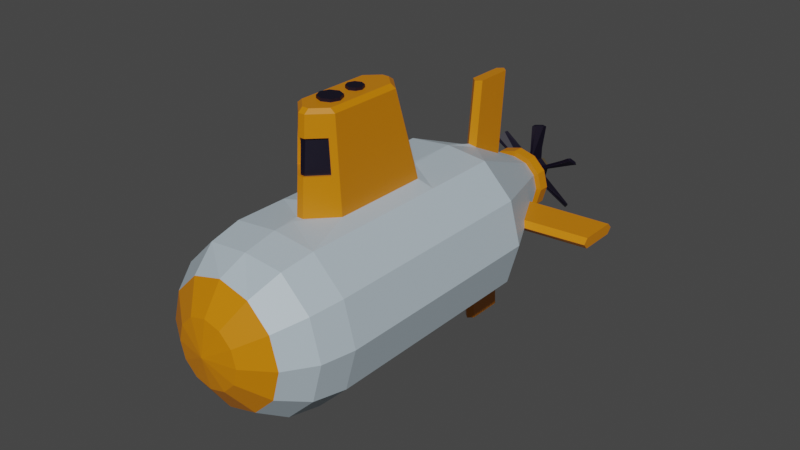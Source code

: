 # Source: submarine.blend  (saved by Blender 3.6.13; exported with 4.5.12 LTS)
import bpy
from mathutils import Matrix  # noqa: F401  (used for matrix-valued properties, if any)

bpy.ops.wm.read_factory_settings(use_empty=True)
scene = bpy.context.scene
scene.name = 'Scene'

# ---- collections
col_collection = bpy.data.collections.new('Collection'); scene.collection.children.link(col_collection)

# ---- materials (node trees are filled in below, after node groups)
mat_hulldetail = bpy.data.materials.new('hulldetail')
mat_hulldetail.alpha_threshold = 0.0
mat_hulldetail.use_transparent_shadow = False
mat_hulldetail.line_color = (0.0, 0.0, 0.0, 1.0)
mat_hullcolour = bpy.data.materials.new('hullcolour')
mat_hullcolour.use_transparent_shadow = False
mat_prop = bpy.data.materials.new('prop')
mat_prop.use_transparent_shadow = False
mat_propshaft = bpy.data.materials.new('propshaft')
mat_propshaft.use_transparent_shadow = False

# ---- material node trees
mat_hulldetail.use_nodes = True; mat_hulldetail.node_tree.nodes.clear()
_N = mat_hulldetail.node_tree.nodes; _L = mat_hulldetail.node_tree.links
n0 = _N.new('ShaderNodeOutputMaterial'); n0.name = 'Material Output'; n0.location = (300, 300)
n1 = _N.new('ShaderNodeBsdfPrincipled'); n1.name = 'Principled BSDF'; n1.location = (10, 300)
n1.distribution = 'GGX'
n1.subsurface_method = 'BURLEY'
n1.inputs[0].default_value = (0.6383, 0.2029, 0.0, 1.0)
n1.inputs[2].default_value = 0.4
n1.inputs[3].default_value = 1.45
n1.inputs[27].default_value = (0.0, 0.0, 0.0, 1.0)
n1.inputs[28].default_value = 1.0
_L.new(n1.outputs[0], n0.inputs[0])
n0.is_active_output = True
mat_hullcolour.use_nodes = True; mat_hullcolour.node_tree.nodes.clear()
_N = mat_hullcolour.node_tree.nodes; _L = mat_hullcolour.node_tree.links
n0 = _N.new('ShaderNodeBsdfPrincipled'); n0.name = 'Principled BSDF'; n0.location = (10, 300)
n0.distribution = 'GGX'
n0.subsurface_method = 'BURLEY'
n0.inputs[0].default_value = (0.45, 0.5397, 0.6, 1.0)
n0.inputs[3].default_value = 1.45
n0.inputs[27].default_value = (0.0, 0.0, 0.0, 1.0)
n0.inputs[28].default_value = 1.0
n1 = _N.new('ShaderNodeOutputMaterial'); n1.name = 'Material Output'; n1.location = (300, 300)
_L.new(n0.outputs[0], n1.inputs[0])
n1.is_active_output = True
mat_prop.use_nodes = True; mat_prop.node_tree.nodes.clear()
_N = mat_prop.node_tree.nodes; _L = mat_prop.node_tree.links
n0 = _N.new('ShaderNodeBsdfPrincipled'); n0.name = 'Principled BSDF'; n0.location = (10, 300)
n0.distribution = 'GGX'
n0.subsurface_method = 'BURLEY'
n0.inputs[0].default_value = (0.003237, 0.001447, 0.01109, 1.0)
n0.inputs[3].default_value = 1.45
n0.inputs[27].default_value = (0.0, 0.0, 0.0, 1.0)
n0.inputs[28].default_value = 1.0
n1 = _N.new('ShaderNodeOutputMaterial'); n1.name = 'Material Output'; n1.location = (300, 300)
_L.new(n0.outputs[0], n1.inputs[0])
n1.is_active_output = True
mat_propshaft.use_nodes = True; mat_propshaft.node_tree.nodes.clear()
_N = mat_propshaft.node_tree.nodes; _L = mat_propshaft.node_tree.links
n0 = _N.new('ShaderNodeBsdfPrincipled'); n0.name = 'Principled BSDF'; n0.location = (10, 300)
n0.distribution = 'GGX'
n0.subsurface_method = 'BURLEY'
n0.inputs[0].default_value = (0.1107, 0.08193, 0.03996, 1.0)
n0.inputs[3].default_value = 1.45
n0.inputs[27].default_value = (0.0, 0.0, 0.0, 1.0)
n0.inputs[28].default_value = 1.0
n1 = _N.new('ShaderNodeOutputMaterial'); n1.name = 'Material Output'; n1.location = (300, 300)
_L.new(n0.outputs[0], n1.inputs[0])
n1.is_active_output = True

# ---- world
world_world = bpy.data.worlds.new('World'); scene.world = world_world
world_world.use_nodes = True; world_world.node_tree.nodes.clear()
_N = world_world.node_tree.nodes; _L = world_world.node_tree.links
n0 = _N.new('ShaderNodeOutputWorld'); n0.name = 'World Output'; n0.location = (300, 300)
n1 = _N.new('ShaderNodeBackground'); n1.name = 'Background'; n1.location = (10, 300)
n1.inputs[0].default_value = (0.05088, 0.05088, 0.05088, 1.0)
_L.new(n1.outputs[0], n0.inputs[0])
n0.is_active_output = True
world_world.color = (0.05088, 0.05088, 0.05088)
world_world.use_sun_shadow = False
world_world.sun_shadow_jitter_overblur = 0.0

# ---- meshes
me_hull = bpy.data.meshes.new('hull')
me_hull.from_pydata([(0.0, 8.742e-08, 3.5), (0.0, 3.063, 0.1123), (0.0, 0.574, 3.386), (0.0, 1.061, 3.061), (0.0, 1.264, 2.574), (0.103, 3.063, 0.155), (0.287, 0.4971, 3.386), (0.5303, 0.9186, 3.061), (0.1456, 3.063, 0.2579), (0.6929, 1.2, 2.574), (0.75, 1.299, 2.0), (0.103, 3.063, 0.3609), (0.4971, 0.287, 3.386), (0.9186, 0.5303, 3.061), (-1.273e-08, 3.063, 0.4036), (1.2, 0.6929, 2.574), (1.299, 0.75, 2.0), (-0.103, 3.063, 0.3609), (0.574, 2.966e-07, 3.386), (1.061, 2.966e-07, 3.061), (-0.1456, 3.063, 0.2579), (1.386, 3.562e-07, 2.574), (0.4971, -0.287, 3.386), (-0.103, 3.063, 0.155), (0.9186, -0.5303, 3.061), (1.2, -0.6929, 2.574), (0.0, 3.063, 0.5867), (1.299, -0.75, 2.0), (0.287, -0.4971, 3.386), (0.1414, 3.063, 0.6453), (0.5303, -0.9186, 3.061), (0.6929, -1.2, 2.574), (0.2, 3.063, 0.7867), (0.75, -1.299, 2.0), (0.1414, 3.063, 0.9281), (-2.384e-08, -0.574, 3.386), (5.962e-09, -1.061, 3.061), (-1.748e-08, 3.063, 0.9867), (6.557e-08, -1.386, 2.574), (-5.364e-08, -1.5, 2.0), (-0.287, -0.4971, 3.386), (-0.1414, 3.063, 0.9281), (-0.5303, -0.9186, 3.061), (-0.6929, -1.2, 2.574), (-0.2, 3.063, 0.7867), (-0.75, -1.299, 2.0), (-0.1414, 3.063, 0.6453), (-0.4971, -0.287, 3.386), (-0.9186, -0.5303, 3.061), (-1.2, -0.6929, 2.574), (-1.299, -0.75, 2.0), (-0.574, 3.711e-07, 3.386), (-1.061, 3.562e-07, 3.061), (-1.386, 2.966e-07, 2.574), (-0.4971, 0.287, 3.386), (-0.9186, 0.5303, 3.061), (-1.2, 0.6929, 2.574), (-1.299, 0.75, 2.0), (-0.287, 0.4971, 3.386), (-0.5303, 0.9186, 3.061), (-0.6929, 1.2, 2.574), (-0.75, 1.299, 2.0), (0.0, 1.378, -2.0), (0.0, 1.378, 2.0), (0.75, 1.299, -2.0), (1.299, 0.75, -2.0), (1.5, -1.093e-07, 2.0), (-0.25, -0.433, -4.2), (-0.433, -0.25, -4.2), (-1.299, -0.75, -2.0), (-0.5, 1.39e-08, -4.2), (-1.5, -6.537e-07, -2.0), (-1.5, -7.411e-07, 2.0), (-1.299, 0.75, -2.0), (-0.433, 0.25, -4.2), (-0.75, 1.299, -2.0), (-0.25, 0.433, -4.2), (0.0, -1.5, -2.0), (0.0, -0.5, -4.0), (0.75, -1.299, -2.0), (0.25, -0.433, -4.0), (1.299, -0.75, -2.0), (0.5227, -0.3018, -4.0), (1.5, 2.186e-08, -2.0), (0.6035, -1.919e-07, -4.0), (1.706e-07, 0.5, -4.2), (0.433, 0.25, -4.0), (0.25, 0.433, -4.2), (0.25, 0.433, -4.0), (0.433, 0.25, -4.2), (7.55e-08, 0.5, -4.0), (0.5, -1.967e-07, -4.2), (-0.25, 0.433, -4.0), (0.433, -0.25, -4.2), (-0.433, 0.25, -4.0), (9.515e-08, -0.5, -4.2), (-0.5, 1.39e-08, -4.0), (0.25, -0.433, -4.2), (-0.433, -0.25, -4.0), (-0.75, -1.299, -2.0), (-0.25, -0.433, -4.0), (0.3018, -0.5227, -4.0), (-1.278e-08, -0.6035, -4.0), (0.433, -0.25, -4.0), (0.5, -1.967e-07, -4.0), (0.5227, 0.3018, -4.0), (0.3018, 0.5227, -4.0), (8.237e-08, -0.6035, -4.2), (-0.3018, -0.5227, -4.2), (-0.5227, -0.3018, -4.2), (8.827e-08, 0.6035, -4.0), (-0.6035, 6.501e-08, -4.2), (-0.5227, 0.3018, -4.2), (-0.3018, 0.5227, -4.0), (-0.3018, 0.5227, -4.2), (1.834e-07, 0.6035, -4.2), (-0.5227, 0.3018, -4.0), (0.3018, 0.5227, -4.2), (0.5227, 0.3018, -4.2), (-0.6035, 6.501e-08, -4.0), (0.6035, -1.919e-07, -4.2), (0.5227, -0.3018, -4.2), (-0.5227, -0.3018, -4.0), (0.3018, -0.5227, -4.2), (-0.3018, -0.5227, -4.0), (0.4167, -0.7217, -3.333), (0.5833, -1.01, -2.667), (0.7217, -0.4167, -3.333), (1.01, -0.5833, -2.667), (-0.4167, -0.7217, -3.333), (-0.5833, -1.01, -2.667), (0.7217, 0.4167, -3.333), (1.01, 0.5833, -2.667), (0.4167, 0.7217, -3.333), (0.5833, 1.01, -2.667), (-0.4167, 0.7217, -3.333), (-0.5833, 1.01, -2.667), (-0.7217, 0.4167, -3.333), (-1.01, 0.5833, -2.667), (-0.7217, -0.4167, -3.333), (-1.01, -0.5833, -2.667), (-0.09625, -1.141, -2.667), (0.09625, -1.141, -2.667), (0.0, -1.211, -2.578), (0.09625, -0.8075, -3.333), (-0.09625, -0.8075, -3.333), (0.0, -0.7891, -3.422), (0.8075, 0.09625, -3.333), (0.8075, -0.09625, -3.333), (0.7891, -1.335e-07, -3.422), (1.141, -0.09625, -2.667), (1.141, 0.09625, -2.667), (1.211, -4.132e-08, -2.578), (-0.09625, 0.8075, -3.333), (0.09625, 0.8075, -3.333), (5.367e-08, 0.7891, -3.422), (0.09625, 1.141, -2.667), (-0.09625, 1.141, -2.667), (2.182e-08, 1.211, -2.578), (-0.8075, -0.09625, -3.333), (-0.8075, 0.09625, -3.333), (-0.7891, -1.791e-07, -3.422), (-1.141, 0.09625, -2.667), (-1.141, -0.09625, -2.667), (-1.211, -4.607e-07, -2.578), (-1.486e-07, -2.307, -2.694), (-0.09625, -2.307, -2.782), (0.09625, -2.307, -2.782), (-1.486e-07, -2.307, -3.537), (0.09625, -2.307, -3.449), (-0.09625, -2.307, -3.449), (2.307, -2.825e-07, -3.537), (2.307, 0.09625, -3.449), (2.307, -0.09625, -3.449), (2.307, -1.903e-07, -2.694), (2.307, -0.09625, -2.782), (2.307, 0.09625, -2.782), (2.398e-07, 2.306, -3.537), (-0.09625, 2.306, -3.449), (0.09625, 2.306, -3.449), (2.08e-07, 2.306, -2.694), (0.09625, 2.306, -2.782), (-0.09625, 2.306, -2.782), (-2.307, -7.601e-07, -3.537), (-2.307, -0.09625, -3.449), (-2.307, 0.09625, -3.449), (-2.307, -1.042e-06, -2.694), (-2.307, 0.09625, -2.782), (-2.307, -0.09625, -2.782), (-1.5, -7.21e-07, 1.082), (-1.5, -7.091e-07, -0.6463), (0.75, 1.299, 1.082), (0.75, 1.299, -0.6463), (1.299, 0.75, 1.082), (1.299, 0.75, -0.6463), (1.5, -7.918e-08, 1.082), (1.5, -5.274e-08, -0.6463), (1.299, -0.75, 1.082), (1.299, -0.75, -0.6463), (0.75, -1.299, 1.082), (0.75, -1.299, -0.6463), (-4.133e-08, -1.5, 1.082), (-2.345e-08, -1.5, -0.6463), (-0.75, -1.299, 1.082), (-0.75, -1.299, -0.6463), (-1.299, -0.75, 1.082), (-1.299, -0.75, -0.6463), (-1.299, 0.75, 1.082), (-1.299, 0.75, -0.6463), (-0.75, 1.299, 1.082), (-0.75, 1.299, -0.6463), (-0.4539, 1.378, -0.6463), (0.4539, 1.378, -0.6463), (0.3047, 2.019, 1.13), (-0.3047, 2.019, 1.13), (-0.362, 2.946, -0.2303), (-0.2773, 3.013, -0.2128), (0.2773, 3.013, -0.2128), (0.362, 2.946, -0.2303), (0.2715, 2.589, 1.128), (0.2773, 3.013, 1.076), (-0.2773, 3.013, 1.076), (-0.2715, 2.589, 1.128), (-0.05891, 1.378, -1.055), (0.05891, 1.378, -1.055), (0.0, 1.378, -1.193), (0.05753, 2.021, 1.444), (-0.05753, 2.021, 1.444), (0.0, 1.378, 1.628), (0.06095, 3.013, -0.424), (-0.06095, 3.013, -0.424), (0.06061, 2.947, -0.526), (-0.06061, 2.947, -0.526), (-0.05934, 3.013, 1.289), (0.05934, 3.013, 1.289), (-0.05994, 2.592, 1.399), (0.05994, 2.592, 1.399), (-0.4539, 1.378, 1.082), (-0.362, 2.946, 1.076), (0.362, 2.946, 1.076), (0.4539, 1.378, 1.082), (0.05729, 1.378, 1.493), (-0.05729, 1.378, 1.493), (-0.05902, 2.946, 1.373), (0.05902, 2.946, 1.373), (-0.3359, 2.021, 1.161), (-0.3027, 2.592, 1.159), (0.3027, 2.592, 1.159), (0.3359, 2.021, 1.161), (0.03927, 2.018, 1.4), (-0.03927, 2.018, 1.4), (-0.04168, 2.588, 1.355), (0.04168, 2.588, 1.355), (-0.2, 3.013, 0.7867), (-0.1456, 3.013, 0.2579), (-0.103, 3.013, 0.3609), (-0.1414, 3.013, 0.6453), (-0.1414, 3.013, 0.9281), (-0.01466, 3.013, 0.3975), (0.0, 3.013, 0.5867), (0.1414, 3.013, 0.9281), (0.08124, 3.013, 0.6204), (-1.748e-08, 3.013, 0.9867), (-0.103, 3.013, 0.155), (-1.273e-08, 3.013, 0.4036), (0.0, 3.013, 0.1123), (0.1414, 3.013, 0.6453), (0.103, 3.013, 0.3609), (0.2, 3.013, 0.7867), (0.1456, 3.013, 0.2579), (0.103, 3.013, 0.155)], [], [(4, 3, 7, 9), (2, 0, 6), (63, 4, 9, 10), (3, 2, 6, 7), (10, 9, 15, 16), (7, 6, 12, 13), (9, 7, 13, 15), (6, 0, 12), (13, 12, 18, 19), (15, 13, 19, 21), (12, 0, 18), (16, 15, 21, 66), (21, 19, 24, 25), (18, 0, 22), (66, 21, 25, 27), (19, 18, 22, 24), (22, 0, 28), (27, 25, 31, 33), (24, 22, 28, 30), (25, 24, 30, 31), (33, 31, 38, 39), (30, 28, 35, 36), (31, 30, 36, 38), (28, 0, 35), (38, 36, 42, 43), (35, 0, 40), (39, 38, 43, 45), (36, 35, 40, 42), (43, 42, 48, 49), (40, 0, 47), (45, 43, 49, 50), (42, 40, 47, 48), (50, 49, 53, 72), (48, 47, 51, 52), (49, 48, 52, 53), (47, 0, 51), (72, 53, 56, 57), (52, 51, 54, 55), (53, 52, 55, 56), (51, 0, 54), (56, 55, 59, 60), (54, 0, 58), (57, 56, 60, 61), (55, 54, 58, 59), (60, 59, 3, 4), (58, 0, 2), (61, 60, 4, 63), (59, 58, 2, 3), (191, 10, 16, 193), (193, 16, 66, 195), (195, 66, 27, 197), (197, 27, 33, 199), (199, 33, 39, 201), (201, 39, 45, 203), (203, 45, 50, 205), (205, 50, 72, 189), (189, 72, 57, 207), (207, 57, 61, 209), (214, 250, 251, 222), (149, 104, 86, 131, 147), (125, 80, 103, 127), (128, 150, 152, 83, 81), (128, 127, 148, 150), (131, 86, 88, 133), (134, 156, 158, 62, 64), (134, 133, 154, 156), (135, 92, 94, 137), (138, 162, 164, 71, 73), (138, 137, 160, 162), (84, 82, 121, 120), (139, 98, 100, 129), (146, 78, 80, 125, 144), (95, 67, 68, 70, 74, 76, 85, 87, 89, 91, 93, 97), (124, 122, 109, 108), (82, 101, 123, 121), (122, 119, 111, 109), (119, 116, 112, 111), (116, 113, 114, 112), (113, 110, 115, 114), (110, 106, 117, 115), (106, 105, 118, 117), (105, 84, 120, 118), (102, 124, 108, 107), (101, 102, 107, 123), (102, 101, 80, 78), (101, 82, 103, 80), (82, 84, 104, 103), (84, 105, 86, 104), (105, 106, 88, 86), (107, 108, 67, 95), (108, 109, 68, 67), (106, 110, 90, 88), (109, 111, 70, 68), (111, 112, 74, 70), (110, 113, 92, 90), (112, 114, 76, 74), (114, 115, 85, 76), (113, 116, 94, 92), (115, 117, 87, 85), (117, 118, 89, 87), (116, 119, 96, 94), (118, 120, 91, 89), (120, 121, 93, 91), (119, 122, 98, 96), (121, 123, 97, 93), (123, 107, 95, 97), (122, 124, 100, 98), (124, 102, 78, 100), (142, 144, 125, 126), (145, 129, 100, 78, 146), (69, 140, 130, 99), (140, 139, 129, 130), (160, 137, 94, 96, 161), (164, 163, 140, 69, 71), (163, 159, 139, 140), (75, 136, 138, 73), (136, 135, 137, 138), (161, 96, 98, 139, 159), (154, 133, 88, 90, 155), (158, 157, 136, 75, 62), (157, 153, 135, 136), (65, 132, 134, 64), (132, 131, 133, 134), (155, 90, 92, 135, 153), (148, 127, 103, 104, 149), (152, 151, 132, 65, 83), (151, 147, 131, 132), (79, 126, 128, 81), (126, 125, 127, 128), (130, 141, 143, 77, 99), (130, 129, 145, 141), (163, 164, 186, 188), (148, 149, 171, 173), (159, 163, 188, 184), (158, 156, 181, 180), (143, 141, 166, 165), (156, 154, 179, 181), (154, 155, 177, 179), (164, 162, 187, 186), (149, 147, 172, 171), (153, 157, 182, 178), (160, 161, 183, 185), (145, 146, 168, 170), (143, 142, 126, 79, 77), (166, 167, 165), (169, 170, 168), (172, 173, 171), (175, 176, 174), (178, 179, 177), (181, 182, 180), (184, 185, 183), (187, 188, 186), (166, 170, 169, 167), (172, 176, 175, 173), (178, 182, 181, 179), (184, 188, 187, 185), (162, 160, 185, 187), (152, 150, 175, 174), (141, 145, 170, 166), (142, 143, 165, 167), (157, 158, 180, 182), (144, 142, 167, 169), (146, 144, 169, 168), (161, 159, 184, 183), (151, 152, 174, 176), (147, 151, 176, 172), (155, 153, 178, 177), (150, 148, 173, 175), (212, 240, 191, 192), (241, 228, 63, 10, 191, 240), (73, 208, 210, 75), (208, 207, 209, 210), (71, 190, 208, 73), (190, 189, 207, 208), (69, 206, 190, 71), (206, 205, 189, 190), (99, 204, 206, 69), (204, 203, 205, 206), (77, 202, 204, 99), (202, 201, 203, 204), (79, 200, 202, 77), (200, 199, 201, 202), (81, 198, 200, 79), (198, 197, 199, 200), (83, 196, 198, 81), (196, 195, 197, 198), (65, 194, 196, 83), (194, 193, 195, 196), (64, 192, 194, 65), (192, 191, 193, 194), (212, 224, 231, 218), (210, 209, 237, 211), (211, 237, 238, 215), (225, 224, 212, 192, 64, 62), (259, 258, 255, 254, 263, 265, 270, 269, 267, 264, 261, 266, 268, 260, 220, 217, 216, 221, 257, 253, 256), (221, 220, 260, 262, 257), (264, 258, 259, 261), (223, 225, 62, 75, 210, 211), (249, 213, 219, 252), (218, 231, 229, 217), (240, 212, 218, 239), (237, 209, 61, 63, 228, 242), (216, 217, 229, 230), (232, 215, 216, 230), (220, 221, 233, 234), (244, 239, 220, 234), (215, 238, 221, 216), (239, 218, 217, 220), (238, 243, 233, 221), (223, 224, 225), (241, 242, 228), (229, 231, 232, 230), (233, 243, 244, 234), (223, 232, 231, 224), (251, 250, 249, 252), (223, 211, 215, 232), (245, 246, 238, 237), (247, 248, 240, 239), (226, 227, 242, 241), (235, 236, 244, 243), (248, 226, 241, 240), (236, 247, 239, 244), (227, 245, 237, 242), (246, 235, 243, 238), (214, 222, 246, 245), (219, 213, 248, 247), (249, 250, 227, 226), (251, 252, 236, 235), (213, 249, 226, 248), (252, 219, 247, 236), (250, 214, 245, 227), (222, 251, 235, 246), (265, 1, 5, 270), (5, 8, 269, 270), (8, 11, 267, 269), (267, 11, 14, 264), (264, 14, 17, 255, 258), (17, 20, 254, 255), (20, 17, 14, 11, 8, 5, 1, 23), (20, 23, 263, 254), (263, 23, 1, 265), (259, 26, 29, 266, 261), (29, 32, 268, 266), (268, 32, 34, 260), (260, 34, 37, 262), (262, 37, 41, 257), (41, 44, 253, 257), (32, 29, 26, 46, 44, 41, 37, 34), (44, 46, 256, 253), (256, 46, 26, 259)])
me_hull.polygons.foreach_set('material_index', [1, 0, 1, 0, 1, 0, 1, 0, 0, 1, 0, 1, 1, 0, 1, 0, 0, 1, 0, 1, 1, 0, 1, 0, 1, 0, 1, 0, 1, 0, 1, 0, 1, 0, 1, 0, 1, 0, 1, 0, 1, 0, 1, 0, 1, 0, 1, 0, 1, 1, 1, 1, 1, 1, 1, 1, 1, 1, 2, 1, 1, 1, 1, 1, 1, 1, 1, 1, 1, 0, 1, 1, 0, 0, 0, 0, 0, 0, 0, 0, 0, 0, 0, 0, 0, 0, 0, 0, 0, 0, 0, 0, 0, 0, 0, 0, 0, 0, 0, 0, 0, 0, 0, 0, 0, 0, 0, 0, 1, 1, 1, 1, 1, 1, 1, 1, 1, 1, 1, 1, 1, 1, 1, 1, 1, 1, 1, 1, 1, 1, 1, 0, 0, 0, 0, 0, 0, 0, 0, 0, 0, 0, 0, 1, 0, 0, 0, 0, 0, 0, 0, 0, 0, 0, 0, 0, 0, 0, 0, 0, 0, 0, 0, 0, 0, 0, 0, 0, 1, 1, 1, 1, 1, 1, 1, 1, 1, 1, 1, 1, 1, 1, 1, 1, 1, 1, 1, 1, 1, 1, 0, 1, 0, 1, 0, 0, 0, 1, 2, 0, 0, 1, 0, 0, 0, 0, 0, 0, 0, 1, 1, 0, 0, 0, 2, 0, 0, 0, 0, 0, 0, 0, 0, 0, 0, 0, 0, 0, 0, 0, 0, 0, 2, 2, 2, 2, 2, 2, 2, 2, 2, 2, 2, 2, 2, 2, 2, 2, 2, 2])
_uv = me_hull.uv_layers.new(name='UVMap')
_uv.uv.foreach_set('vector', [0.75, 0.625, 0.75, 0.75, 0.6667, 0.75, 0.6667, 0.625, 0.75, 0.875, 0.7083, 1.0, 0.6667, 0.875, 0.75, 0.5, 0.75, 0.625, 0.6667, 0.625, 0.6667, 0.5, 0.75, 0.75, 0.75, 0.875, 0.6667, 0.875, 0.6667, 0.75, 0.6667, 0.5, 0.6667, 0.625, 0.5833, 0.625, 0.5833, 0.5, 0.6667, 0.75, 0.6667, 0.875, 0.5833, 0.875, 0.5833, 0.75, 0.6667, 0.625, 0.6667, 0.75, 0.5833, 0.75, 0.5833, 0.625, 0.6667, 0.875, 0.625, 1.0, 0.5833, 0.875, 0.5833, 0.75, 0.5833, 0.875, 0.5, 0.875, 0.5, 0.75, 0.5833, 0.625, 0.5833, 0.75, 0.5, 0.75, 0.5, 0.625, 0.5833, 0.875, 0.5417, 1.0, 0.5, 0.875, 0.5833, 0.5, 0.5833, 0.625, 0.5, 0.625, 0.5, 0.5, 0.5, 0.625, 0.5, 0.75, 0.4167, 0.75, 0.4167, 0.625, 0.5, 0.875, 0.4583, 1.0, 0.4167, 0.875, 0.5, 0.5, 0.5, 0.625, 0.4167, 0.625, 0.4167, 0.5, 0.5, 0.75, 0.5, 0.875, 0.4167, 0.875, 0.4167, 0.75, 0.4167, 0.875, 0.375, 1.0, 0.3333, 0.875, 0.4167, 0.5, 0.4167, 0.625, 0.3333, 0.625, 0.3333, 0.5, 0.4167, 0.75, 0.4167, 0.875, 0.3333, 0.875, 0.3333, 0.75, 0.4167, 0.625, 0.4167, 0.75, 0.3333, 0.75, 0.3333, 0.625, 0.3333, 0.5, 0.3333, 0.625, 0.25, 0.625, 0.25, 0.5, 0.3333, 0.75, 0.3333, 0.875, 0.25, 0.875, 0.25, 0.75, 0.3333, 0.625, 0.3333, 0.75, 0.25, 0.75, 0.25, 0.625, 0.3333, 0.875, 0.2917, 1.0, 0.25, 0.875, 0.25, 0.625, 0.25, 0.75, 0.1667, 0.75, 0.1667, 0.625, 0.25, 0.875, 0.2083, 1.0, 0.1667, 0.875, 0.25, 0.5, 0.25, 0.625, 0.1667, 0.625, 0.1667, 0.5, 0.25, 0.75, 0.25, 0.875, 0.1667, 0.875, 0.1667, 0.75, 0.1667, 0.625, 0.1667, 0.75, 0.08333, 0.75, 0.08333, 0.625, 0.1667, 0.875, 0.125, 1.0, 0.08333, 0.875, 0.1667, 0.5, 0.1667, 0.625, 0.08333, 0.625, 0.08333, 0.5, 0.1667, 0.75, 0.1667, 0.875, 0.08333, 0.875, 0.08333, 0.75, 0.08333, 0.5, 0.08333, 0.625, 0.0, 0.625, 0.0, 0.5, 0.08333, 0.75, 0.08333, 0.875, 0.0, 0.875, 0.0, 0.75, 0.08333, 0.625, 0.08333, 0.75, 0.0, 0.75, 0.0, 0.625, 0.08333, 0.875, 0.04167, 1.0, 0.0, 0.875, 1.0, 0.5, 1.0, 0.625, 0.9167, 0.625, 0.9167, 0.5, 1.0, 0.75, 1.0, 0.875, 0.9167, 0.875, 0.9167, 0.75, 1.0, 0.625, 1.0, 0.75, 0.9167, 0.75, 0.9167, 0.625, 1.0, 0.875, 0.9583, 1.0, 0.9167, 0.875, 0.9167, 0.625, 0.9167, 0.75, 0.8333, 0.75, 0.8333, 0.625, 0.9167, 0.875, 0.875, 1.0, 0.8333, 0.875, 0.9167, 0.5, 0.9167, 0.625, 0.8333, 0.625, 0.8333, 0.5, 0.9167, 0.75, 0.9167, 0.875, 0.8333, 0.875, 0.8333, 0.75, 0.8333, 0.625, 0.8333, 0.75, 0.75, 0.75, 0.75, 0.625, 0.8333, 0.875, 0.7917, 1.0, 0.75, 0.875, 0.8333, 0.5, 0.8333, 0.625, 0.75, 0.625, 0.75, 0.5, 0.8333, 0.75, 0.8333, 0.875, 0.75, 0.875, 0.75, 0.75, 0.9167, 0.8853, 0.9167, 1.0, 0.8333, 1.0, 0.8333, 0.8853, 0.8333, 0.8853, 0.8333, 1.0, 0.75, 1.0, 0.75, 0.8853, 0.75, 0.8853, 0.75, 1.0, 0.6667, 1.0, 0.6667, 0.8853, 0.6667, 0.8853, 0.6667, 1.0, 0.5833, 1.0, 0.5833, 0.8853, 0.5833, 0.8853, 0.5833, 1.0, 0.5, 1.0, 0.5, 0.8853, 0.5, 0.8853, 0.5, 1.0, 0.4167, 1.0, 0.4167, 0.8853, 0.4167, 0.8853, 0.4167, 1.0, 0.3333, 1.0, 0.3333, 0.8853, 0.3333, 0.8853, 0.3333, 1.0, 0.25, 1.0, 0.25, 0.8853, 0.25, 0.8853, 0.25, 1.0, 0.1667, 1.0, 0.1667, 0.8853, 0.1667, 0.8853, 0.1667, 1.0, 0.08333, 1.0, 0.08333, 0.8853, 0.0406, 0.8967, 0.007087, 0.9357, 0.008, 0.9347, 0.03975, 0.8977, 0.75, 0.8555, 0.75, 1.0, 0.6667, 1.0, 0.6667, 0.8333, 0.7307, 0.8333, 0.9167, 0.8333, 0.9167, 1.0, 0.8333, 1.0, 0.8333, 0.8333, 0.8333, 0.6667, 0.7638, 0.6667, 0.75, 0.6445, 0.75, 0.5, 0.8333, 0.5, 0.8333, 0.6667, 0.8333, 0.8333, 0.7693, 0.8333, 0.7638, 0.6667, 0.6667, 0.8333, 0.6667, 1.0, 0.5833, 1.0, 0.5833, 0.8333, 0.5833, 0.6667, 0.5138, 0.6667, 0.5, 0.6445, 0.5, 0.5, 0.5833, 0.5, 0.5833, 0.6667, 0.5833, 0.8333, 0.5193, 0.8333, 0.5138, 0.6667, 0.4167, 0.8333, 0.4167, 1.0, 0.3333, 1.0, 0.3333, 0.8333, 0.3333, 0.6667, 0.2638, 0.6667, 0.25, 0.6445, 0.25, 0.5, 0.3333, 0.5, 0.3333, 0.6667, 0.3333, 0.8333, 0.2693, 0.8333, 0.2638, 0.6667, 0.75, 1.0, 0.8333, 1.0, 0.8333, 1.0, 0.75, 1.0, 0.1667, 0.8333, 0.1667, 1.0, 0.08333, 1.0, 0.08333, 0.8333, 1.0, 0.8555, 1.0, 1.0, 0.9167, 1.0, 0.9167, 0.8333, 0.9807, 0.8333, 0.25, 0.49, 0.13, 0.4578, 0.04215, 0.37, 0.01, 0.25, 0.04215, 0.13, 0.13, 0.04215, 0.25, 0.01, 0.37, 0.04215, 0.4578, 0.13, 0.49, 0.25, 0.4578, 0.37, 0.37, 0.4578, 0.08333, 1.0, 0.1667, 1.0, 0.1667, 1.0, 0.08333, 1.0, 0.8333, 1.0, 0.9167, 1.0, 0.9167, 1.0, 0.8333, 1.0, 0.1667, 1.0, 0.25, 1.0, 0.25, 1.0, 0.1667, 1.0, 0.25, 1.0, 0.3333, 1.0, 0.3333, 1.0, 0.25, 1.0, 0.3333, 1.0, 0.4167, 1.0, 0.4167, 1.0, 0.3333, 1.0, 0.4167, 1.0, 0.5, 1.0, 0.5, 1.0, 0.4167, 1.0, 0.5, 1.0, 0.5833, 1.0, 0.5833, 1.0, 0.5, 1.0, 0.5833, 1.0, 0.6667, 1.0, 0.6667, 1.0, 0.5833, 1.0, 0.6667, 1.0, 0.75, 1.0, 0.75, 1.0, 0.6667, 1.0, 7.451e-08, 1.0, 0.08333, 1.0, 0.08333, 1.0, 7.451e-08, 1.0, 0.9167, 1.0, 1.0, 1.0, 1.0, 1.0, 0.9167, 1.0, 1.0, 1.0, 0.9167, 1.0, 0.9167, 1.0, 1.0, 1.0, 0.9167, 1.0, 0.8333, 1.0, 0.8333, 1.0, 0.9167, 1.0, 0.8333, 1.0, 0.75, 1.0, 0.75, 1.0, 0.8333, 1.0, 0.75, 1.0, 0.6667, 1.0, 0.6667, 1.0, 0.75, 1.0, 0.6667, 1.0, 0.5833, 1.0, 0.5833, 1.0, 0.6667, 1.0, 7.451e-08, 1.0, 0.08333, 1.0, 0.08333, 1.0, 7.451e-08, 1.0, 0.08333, 1.0, 0.1667, 1.0, 0.1667, 1.0, 0.08333, 1.0, 0.5833, 1.0, 0.5, 1.0, 0.5, 1.0, 0.5833, 1.0, 0.1667, 1.0, 0.25, 1.0, 0.25, 1.0, 0.1667, 1.0, 0.25, 1.0, 0.3333, 1.0, 0.3333, 1.0, 0.25, 1.0, 0.5, 1.0, 0.4167, 1.0, 0.4167, 1.0, 0.5, 1.0, 0.3333, 1.0, 0.4167, 1.0, 0.4167, 1.0, 0.3333, 1.0, 0.4167, 1.0, 0.5, 1.0, 0.5, 1.0, 0.4167, 1.0, 0.4167, 1.0, 0.3333, 1.0, 0.3333, 1.0, 0.4167, 1.0, 0.5, 1.0, 0.5833, 1.0, 0.5833, 1.0, 0.5, 1.0, 0.5833, 1.0, 0.6667, 1.0, 0.6667, 1.0, 0.5833, 1.0, 0.3333, 1.0, 0.25, 1.0, 0.25, 1.0, 0.3333, 1.0, 0.6667, 1.0, 0.75, 1.0, 0.75, 1.0, 0.6667, 1.0, 0.75, 1.0, 0.8333, 1.0, 0.8333, 1.0, 0.75, 1.0, 0.25, 1.0, 0.1667, 1.0, 0.1667, 1.0, 0.25, 1.0, 0.8333, 1.0, 0.9167, 1.0, 0.9167, 1.0, 0.8333, 1.0, 0.9167, 1.0, 1.0, 1.0, 1.0, 1.0, 0.9167, 1.0, 0.1667, 1.0, 0.08333, 1.0, 0.08333, 1.0, 0.1667, 1.0, 0.08333, 1.0, 7.451e-08, 1.0, 7.451e-08, 1.0, 0.08333, 1.0, 0.9862, 0.6667, 0.9807, 0.8333, 0.9167, 0.8333, 0.9167, 0.6667, 0.01925, 0.8333, 0.08333, 0.8333, 0.08333, 1.0, 7.451e-08, 1.0, 7.451e-08, 0.8555, 0.1667, 0.5, 0.1667, 0.6667, 0.08333, 0.6667, 0.08333, 0.5, 0.1667, 0.6667, 0.1667, 0.8333, 0.08333, 0.8333, 0.08333, 0.6667, 0.2693, 0.8333, 0.3333, 0.8333, 0.3333, 1.0, 0.25, 1.0, 0.25, 0.8555, 0.25, 0.6445, 0.2362, 0.6667, 0.1667, 0.6667, 0.1667, 0.5, 0.25, 0.5, 0.2362, 0.6667, 0.2307, 0.8333, 0.1667, 0.8333, 0.1667, 0.6667, 0.4167, 0.5, 0.4167, 0.6667, 0.3333, 0.6667, 0.3333, 0.5, 0.4167, 0.6667, 0.4167, 0.8333, 0.3333, 0.8333, 0.3333, 0.6667, 0.25, 0.8555, 0.25, 1.0, 0.1667, 1.0, 0.1667, 0.8333, 0.2307, 0.8333, 0.5193, 0.8333, 0.5833, 0.8333, 0.5833, 1.0, 0.5, 1.0, 0.5, 0.8555, 0.5, 0.6445, 0.4862, 0.6667, 0.4167, 0.6667, 0.4167, 0.5, 0.5, 0.5, 0.4862, 0.6667, 0.4807, 0.8333, 0.4167, 0.8333, 0.4167, 0.6667, 0.6667, 0.5, 0.6667, 0.6667, 0.5833, 0.6667, 0.5833, 0.5, 0.6667, 0.6667, 0.6667, 0.8333, 0.5833, 0.8333, 0.5833, 0.6667, 0.5, 0.8555, 0.5, 1.0, 0.4167, 1.0, 0.4167, 0.8333, 0.4807, 0.8333, 0.7693, 0.8333, 0.8333, 0.8333, 0.8333, 1.0, 0.75, 1.0, 0.75, 0.8555, 0.75, 0.6445, 0.7362, 0.6667, 0.6667, 0.6667, 0.6667, 0.5, 0.75, 0.5, 0.7362, 0.6667, 0.7307, 0.8333, 0.6667, 0.8333, 0.6667, 0.6667, 0.9167, 0.5, 0.9167, 0.6667, 0.8333, 0.6667, 0.8333, 0.5, 0.9167, 0.6667, 0.9167, 0.8333, 0.8333, 0.8333, 0.8333, 0.6667, 0.08333, 0.6667, 0.01375, 0.6667, 7.451e-08, 0.6445, 7.451e-08, 0.5, 0.08333, 0.5, 0.08333, 0.6667, 0.08333, 0.8333, 0.01925, 0.8333, 0.01375, 0.6667, 0.2362, 0.6667, 0.25, 0.6445, 0.25, 0.6445, 0.2362, 0.6667, 0.7693, 0.8333, 0.75, 0.8555, 0.75, 0.8555, 0.7693, 0.8333, 0.2307, 0.8333, 0.2362, 0.6667, 0.2362, 0.6667, 0.2307, 0.8333, 0.5, 0.6445, 0.5138, 0.6667, 0.5138, 0.6667, 0.5, 0.6445, 7.451e-08, 0.6445, 0.01375, 0.6667, 0.01375, 0.6667, 7.451e-08, 0.6445, 0.5138, 0.6667, 0.5193, 0.8333, 0.5193, 0.8333, 0.5138, 0.6667, 0.5193, 0.8333, 0.5, 0.8555, 0.5, 0.8555, 0.5193, 0.8333, 0.25, 0.6445, 0.2638, 0.6667, 0.2638, 0.6667, 0.25, 0.6445, 0.75, 0.8555, 0.7307, 0.8333, 0.7307, 0.8333, 0.75, 0.8555, 0.4807, 0.8333, 0.4862, 0.6667, 0.4862, 0.6667, 0.4807, 0.8333, 0.2693, 0.8333, 0.25, 0.8555, 0.25, 0.8555, 0.2693, 0.8333, 0.01925, 0.8333, 7.451e-08, 0.8555, 7.451e-08, 0.8555, 0.01925, 0.8333, 1.0, 0.6445, 0.9862, 0.6667, 0.9167, 0.6667, 0.9167, 0.5, 1.0, 0.5, 0.01375, 0.6667, 7.451e-08, 0.6692, 7.451e-08, 0.6667, -0.02042, 0.8382, 0.01925, 0.8333, 7.451e-08, 0.8555, 0.7307, 0.8333, 0.7641, 0.8382, 0.75, 0.8555, 0.7638, 0.6667, 0.7358, 0.6715, 0.75, 0.6445, 0.4807, 0.8333, 0.5141, 0.8382, 0.5, 0.8555, 0.5138, 0.6667, 0.4858, 0.6715, 0.5, 0.6445, 0.2307, 0.8333, 0.2641, 0.8382, 0.25, 0.8555, 0.2638, 0.6667, 0.2358, 0.6715, 0.25, 0.6445, 0.01375, 0.6667, 0.01925, 0.8333, 7.451e-08, 0.8333, 7.451e-08, 0.6692, 0.7307, 0.8333, 0.7362, 0.6667, 0.7638, 0.6667, 0.7693, 0.8333, 0.4807, 0.8333, 0.4862, 0.6667, 0.5138, 0.6667, 0.5193, 0.8333, 0.2307, 0.8333, 0.2362, 0.6667, 0.2638, 0.6667, 0.2693, 0.8333, 0.2638, 0.6667, 0.2693, 0.8333, 0.2693, 0.8333, 0.2638, 0.6667, 0.75, 0.6445, 0.7638, 0.6667, 0.7638, 0.6667, 0.75, 0.6445, 0.01375, 0.6667, 0.01925, 0.8333, 0.01925, 0.8333, 0.01375, 0.6667, 0.9862, 0.6667, 1.0, 0.6445, 1.0, 0.6445, 0.9862, 0.6667, 0.4862, 0.6667, 0.5, 0.6445, 0.5, 0.6445, 0.4862, 0.6667, 0.9807, 0.8333, 0.9862, 0.6667, 0.9862, 0.6667, 0.9807, 0.8333, 1.0, 0.8555, 0.9807, 0.8333, 0.9807, 0.8333, 1.0, 0.8555, 0.25, 0.8555, 0.2307, 0.8333, 0.2307, 0.8333, 0.25, 0.8555, 0.7362, 0.6667, 0.75, 0.6445, 0.75, 0.6445, 0.7362, 0.6667, 0.7307, 0.8333, 0.7362, 0.6667, 0.7362, 0.6667, 0.7307, 0.8333, 0.5, 0.8555, 0.4807, 0.8333, 0.4807, 0.8333, 0.5, 0.8555, 0.7638, 0.6667, 0.7693, 0.8333, 0.7693, 0.8333, 0.7638, 0.6667, 0.9496, 0.7186, 0.9496, 0.8853, 0.9167, 0.8853, 0.9167, 0.7186, 0.9936, 0.9366, 1.0, 0.9535, 1.0, 1.0, 0.9167, 1.0, 0.9167, 0.8853, 0.9496, 0.8853, 0.1667, 0.5, 0.1667, 0.7186, 0.08333, 0.7186, 0.08333, 0.5, 0.1667, 0.7186, 0.1667, 0.8853, 0.08333, 0.8853, 0.08333, 0.7186, 0.25, 0.5, 0.25, 0.7186, 0.1667, 0.7186, 0.1667, 0.5, 0.25, 0.7186, 0.25, 0.8853, 0.1667, 0.8853, 0.1667, 0.7186, 0.3333, 0.5, 0.3333, 0.7186, 0.25, 0.7186, 0.25, 0.5, 0.3333, 0.7186, 0.3333, 0.8853, 0.25, 0.8853, 0.25, 0.7186, 0.4167, 0.5, 0.4167, 0.7186, 0.3333, 0.7186, 0.3333, 0.5, 0.4167, 0.7186, 0.4167, 0.8853, 0.3333, 0.8853, 0.3333, 0.7186, 0.5, 0.5, 0.5, 0.7186, 0.4167, 0.7186, 0.4167, 0.5, 0.5, 0.7186, 0.5, 0.8853, 0.4167, 0.8853, 0.4167, 0.7186, 0.5833, 0.5, 0.5833, 0.7186, 0.5, 0.7186, 0.5, 0.5, 0.5833, 0.7186, 0.5833, 0.8853, 0.5, 0.8853, 0.5, 0.7186, 0.6667, 0.5, 0.6667, 0.7186, 0.5833, 0.7186, 0.5833, 0.5, 0.6667, 0.7186, 0.6667, 0.8853, 0.5833, 0.8853, 0.5833, 0.7186, 0.75, 0.5, 0.75, 0.7186, 0.6667, 0.7186, 0.6667, 0.5, 0.75, 0.7186, 0.75, 0.8853, 0.6667, 0.8853, 0.6667, 0.7186, 0.8333, 0.5, 0.8333, 0.7186, 0.75, 0.7186, 0.75, 0.5, 0.8333, 0.7186, 0.8333, 0.8853, 0.75, 0.8853, 0.75, 0.7186, 0.9167, 0.5, 0.9167, 0.7186, 0.8333, 0.7186, 0.8333, 0.5, 0.9167, 0.7186, 0.9167, 0.8853, 0.8333, 0.8853, 0.8333, 0.7186, 0.9496, 0.7186, 0.9935, 0.6526, 0.9916, 0.6554, 0.9496, 0.7186, 0.08333, 0.7186, 0.08333, 0.8853, 0.05044, 0.8853, 0.05044, 0.7186, 0.05044, 0.7186, 0.05044, 0.8853, 0.05044, 0.8853, 0.05044, 0.7186, 1.0, 0.6304, 0.9935, 0.6526, 0.9496, 0.7186, 0.9167, 0.7186, 0.9167, 0.5, 1.0, 0.5, 0.02522, 0.822, 0.02625, 0.7975, 0.03247, 0.7928, 0.03547, 0.7795, 0.03247, 0.7662, 0.02522, 0.7606, 0.01797, 0.7662, 0.01496, 0.7795, 0.01797, 0.7928, 0.02522, 0.7983, 0.0195, 0.8263, 0.01526, 0.8296, 0.01113, 0.8479, 0.01526, 0.8661, 0.005695, 0.8853, 0.005695, 0.7186, 0.04474, 0.7186, 0.04474, 0.8853, 0.03518, 0.8661, 0.0393, 0.8479, 0.03518, 0.8296, 0.04474, 0.8853, 0.005695, 0.8853, 0.01526, 0.8661, 0.02522, 0.8737, 0.03518, 0.8661, 0.02522, 0.7983, 0.02625, 0.7975, 0.02522, 0.822, 0.0195, 0.8263, 0.006545, 0.6526, 7.451e-08, 0.6304, 7.451e-08, 0.5, 0.08333, 0.5, 0.08333, 0.7186, 0.05044, 0.7186, 0.9929, 0.9357, 0.9594, 0.8967, 0.9602, 0.8977, 0.992, 0.9347, 0.9496, 0.7186, 0.9916, 0.6554, 0.9858, 0.664, 0.9554, 0.7098, 0.9496, 0.8853, 0.9496, 0.7186, 0.9496, 0.7186, 0.9496, 0.8853, 0.05044, 0.8853, 0.08333, 0.8853, 0.08333, 1.0, 7.451e-08, 1.0, 7.451e-08, 0.9535, 0.006365, 0.9366, 0.04474, 0.7186, 0.005695, 0.7186, 0.005726, 0.6728, 0.01431, 0.6728, 0.008445, 0.6554, 0.05044, 0.7186, 0.04474, 0.7186, 0.01431, 0.6728, -0.03305, 0.8853, 0.03981, 0.8853, 0.009125, 0.9209, -0.006471, 0.9209, -0.007121, 0.9344, -0.04368, 0.8853, -0.03305, 0.8853, -0.006471, 0.9209, 0.05044, 0.7186, 0.05044, 0.8853, 0.04474, 0.8853, 0.04474, 0.7186, 0.9496, 0.8853, 0.9496, 0.7186, 0.9496, 0.7186, 0.9496, 0.8853, 0.05044, 0.8853, 0.008223, 0.9344, 0.009125, 0.9209, 0.03981, 0.8853, 0.006545, 0.6526, 0.0002269, 0.643, 7.451e-08, 0.6304, 0.000133, 0.9438, 0.006365, 0.9366, 7.451e-08, 0.944, 0.005734, 0.66, 0.002357, 0.6498, 0.008445, 0.6554, 0.01431, 0.6728, 0.009125, 0.9209, 0.008223, 0.9344, -0.007121, 0.9344, -0.006471, 0.9209, 0.006545, 0.6526, 0.008445, 0.6554, 7.451e-08, 0.6427, 7.451e-08, 0.6427, 0.008, 0.9347, 0.007087, 0.9357, 1.718e-05, 0.944, -9.42e-05, 0.9441, 0.006545, 0.6526, 0.05044, 0.7186, 0.05044, 0.7186, 0.008445, 0.6554, 0.0406, 0.8967, 0.03975, 0.8977, 0.05044, 0.8853, 0.05044, 0.8853, 0.9602, 0.8977, 0.9594, 0.8967, 0.9496, 0.8853, 0.9496, 0.8853, 1.718e-05, 0.944, 0.007087, 0.9357, 0.006365, 0.9366, 7.451e-08, 0.944, 0.008, 0.9347, -9.42e-05, 0.9441, 7.451e-08, 0.944, 0.008223, 0.9344, 0.9594, 0.8967, 0.9929, 0.9357, 0.9936, 0.9366, 0.9496, 0.8853, 0.992, 0.9347, 0.9602, 0.8977, 0.9496, 0.8853, 0.9918, 0.9344, 0.007087, 0.9357, 0.0406, 0.8967, 0.05044, 0.8853, 0.006365, 0.9366, 0.03975, 0.8977, 0.008, 0.9347, 0.008223, 0.9344, 0.05044, 0.8853, 0.0406, 0.8967, 0.03975, 0.8977, 0.03975, 0.8977, 0.0406, 0.8967, 0.9602, 0.8977, 0.9594, 0.8967, 0.9594, 0.8967, 0.9602, 0.8977, 1.718e-05, 0.944, 0.007087, 0.9357, 0.007087, 0.9357, 1.718e-05, 0.944, 0.008, 0.9347, -9.42e-05, 0.9441, -9.42e-05, 0.9441, 0.008, 0.9347, 0.9594, 0.8967, 0.9929, 0.9357, 0.9929, 0.9357, 0.9594, 0.8967, 0.992, 0.9347, 0.9602, 0.8977, 0.9602, 0.8977, 0.992, 0.9347, 0.007087, 0.9357, 0.0406, 0.8967, 0.0406, 0.8967, 0.007087, 0.9357, 0.03975, 0.8977, 0.008, 0.9347, 0.008, 0.9347, 0.03975, 0.8977, 1.0, 0.75, 1.0, 1.0, 0.875, 1.0, 0.875, 0.75, 0.875, 1.0, 0.75, 1.0, 0.75, 0.75, 0.875, 0.75, 0.75, 1.0, 0.625, 1.0, 0.625, 0.75, 0.75, 0.75, 0.625, 0.75, 0.625, 1.0, 0.5, 1.0, 0.5, 0.75, 0.5, 0.75, 0.5, 1.0, 0.375, 1.0, 0.375, 0.75, 0.4822, 0.75, 0.375, 1.0, 0.25, 1.0, 0.25, 0.75, 0.375, 0.75, 0.01, 0.25, 0.08029, 0.4197, 0.25, 0.49, 0.4197, 0.4197, 0.49, 0.25, 0.4197, 0.4197, 0.25, 0.49, 0.08029, 0.4197, 0.25, 1.0, 0.125, 1.0, 0.125, 0.75, 0.25, 0.75, 0.125, 0.75, 0.125, 1.0, 0.0, 1.0, 0.0, 0.75, 1.0, 0.75, 1.0, 1.0, 0.875, 1.0, 0.875, 0.75, 0.9282, 0.75, 0.875, 1.0, 0.75, 1.0, 0.75, 0.75, 0.875, 0.75, 0.75, 0.75, 0.75, 1.0, 0.625, 1.0, 0.625, 0.75, 0.625, 0.75, 0.625, 1.0, 0.5, 1.0, 0.5, 0.75, 0.5, 0.75, 0.5, 1.0, 0.375, 1.0, 0.375, 0.75, 0.375, 1.0, 0.25, 1.0, 0.25, 0.75, 0.375, 0.75, 0.49, 0.25, 0.4197, 0.4197, 0.25, 0.49, 0.08029, 0.4197, 0.01, 0.25, 0.08029, 0.4197, 0.25, 0.49, 0.4197, 0.4197, 0.25, 1.0, 0.125, 1.0, 0.125, 0.75, 0.25, 0.75, 0.125, 0.75, 0.125, 1.0, 0.0, 1.0, 0.0, 0.75])
me_hull.materials.append(mat_hulldetail)
me_hull.materials.append(mat_hullcolour)
me_hull.materials.append(mat_prop)
me_hull.use_remesh_fix_poles = True
me_hull.use_remesh_preserve_attributes = False
me_hull.use_mirror_vertex_groups = False
me_hull.update()
me_prop = bpy.data.meshes.new('prop')
me_prop.from_pydata([(0.2761, 1.735, -4.87), (0.1953, 1.227, -6.112), (1.641, 0.6288, -4.87), (1.16, 0.4446, -6.112), (0.9652, -0.7822, -6.112), (-0.1948, -1.227, -6.112), (0.0002686, 0.0001242, -6.627), (-1.16, -0.4444, -6.112), (-0.9647, 0.7825, -6.112), (0.5833, -7.198, -3.672), (7.844e-08, 1.579, -2.861e-06), (0.2432, -7.198, -3.337), (1.368, 0.7897, -2.861e-06), (0.7327, -7.061, -3.18), (1.368, -0.7897, -2.861e-06), (6.526, -3.094, -3.672), (-5.962e-08, -1.579, -2.861e-06), (6.356, -3.389, -3.337), (-1.368, -0.7897, -2.861e-06), (6.481, -2.896, -3.18), (-1.368, 0.7897, -2.861e-06), (5.942, 4.104, -3.672), (6.112, 3.81, -3.337), (5.748, 4.165, -3.18), (-0.5833, 7.198, -3.672), (-0.2432, 7.198, -3.337), (-0.7327, 7.061, -3.18), (7.844e-08, 1.579, -2.88), (1.368, 0.7897, -2.88), (1.368, -0.7897, -2.88), (-5.962e-08, -1.579, -2.88), (-1.368, -0.7897, -2.88), (-1.368, 0.7897, -2.88), (1.367, -1.11, -4.863), (-1.645, -0.6286, -4.863), (-0.02359, 1.752, -2.853), (-0.4864, 1.752, -2.97), (-0.255, 1.614, -2.911), (1.505, 0.8962, -2.853), (1.274, 1.297, -2.97), (1.27, 1.028, -2.911), (1.529, -0.8553, -2.853), (1.76, -0.4545, -2.97), (1.525, -0.586, -2.911), (0.02359, -1.752, -2.853), (0.4864, -1.752, -2.97), (0.255, -1.614, -2.911), (-1.505, -0.8962, -2.853), (-1.274, -1.297, -2.97), (-1.27, -1.028, -2.911), (-1.529, 0.8553, -2.853), (-1.76, 0.4545, -2.97), (-1.525, 0.586, -2.911), (0.02359, 1.752, -4.995), (0.4864, 1.752, -4.878), (1.529, 0.8553, -4.995), (1.76, 0.4545, -4.878), (1.505, -0.8962, -4.995), (1.274, -1.297, -4.878), (-0.02359, -1.752, -4.995), (-0.4864, -1.752, -4.878), (-0.2841, -1.799, -4.828), (-1.529, -0.8553, -4.995), (-1.76, -0.4545, -4.878), (-1.505, 0.8962, -4.995), (-1.274, 1.297, -4.878), (-1.416, 1.146, -4.828), (-5.748, -4.165, -3.18), (-6.112, -3.81, -3.337), (-5.942, -4.104, -3.672), (-6.481, 2.896, -3.18), (-6.356, 3.389, -3.337), (-6.526, 3.094, -3.672), (0.7327, 7.061, -4.668), (0.2432, 7.198, -4.511), (0.5833, 7.198, -4.176), (6.481, 2.896, -4.668), (6.356, 3.389, -4.511), (6.526, 3.094, -4.176), (5.748, -4.165, -4.668), (6.112, -3.81, -4.511), (5.942, -4.104, -4.176), (-0.7327, -7.061, -4.668), (-0.2432, -7.198, -4.511), (-0.5833, -7.198, -4.176), (-6.481, -2.896, -4.668), (-6.356, -3.389, -4.511), (-6.526, -3.094, -4.176), (-5.748, 4.165, -4.668), (-6.112, 3.81, -4.511), (-5.942, 4.104, -4.176)], [], [(1, 0, 2, 3), (6, 1, 3), (6, 3, 4), (3, 2, 33, 4), (4, 33, 61, 5), (6, 4, 5), (5, 61, 34, 7), (6, 5, 7), (7, 34, 66, 8), (6, 7, 8), (8, 66, 0, 1), (6, 8, 1), (27, 10, 12, 28), (28, 12, 14, 29), (29, 14, 16, 30), (30, 16, 18, 31), (12, 10, 20, 18, 16, 14), (31, 18, 20, 32), (32, 20, 10, 27), (43, 42, 38, 40, 28, 29), (52, 51, 47, 49, 31, 32), (37, 36, 50, 52, 32, 27), (46, 45, 41, 43, 29, 30), (35, 39, 55, 54), (49, 48, 44, 46, 30, 31), (38, 42, 57, 56), (41, 45, 59, 58), (44, 48, 62, 60), (47, 51, 64, 63), (0, 54, 55, 2), (40, 39, 35, 37, 27, 28), (66, 65, 53, 0), (33, 58, 59, 61), (61, 60, 62, 34), (34, 63, 64, 66), (25, 24, 26), (2, 56, 57, 33), (39, 40, 23, 21), (35, 54, 75, 25), (0, 53, 74, 73), (53, 36, 24, 74), (51, 52, 70, 72), (34, 62, 86, 85), (40, 38, 22, 23), (47, 63, 87, 68), (60, 61, 82, 84), (36, 37, 26, 24), (62, 48, 69, 86), (52, 50, 71, 70), (64, 51, 72, 89), (48, 49, 67, 69), (61, 59, 83, 82), (37, 35, 25, 26), (50, 65, 90, 71), (58, 33, 79, 81), (50, 36, 53, 65), (22, 21, 23), (17, 15, 19), (11, 9, 13), (68, 69, 67), (71, 72, 70), (74, 75, 73), (77, 78, 76), (80, 81, 79), (83, 84, 82), (86, 87, 85), (89, 90, 88), (17, 81, 80, 15), (77, 21, 22, 78), (71, 90, 89, 72), (86, 69, 68, 87), (74, 24, 25, 75), (11, 84, 83, 9), (63, 34, 85, 87), (44, 60, 84, 11), (43, 41, 17, 19), (66, 64, 89, 88), (54, 0, 73, 75), (59, 45, 9, 83), (2, 55, 77, 76), (42, 43, 19, 15), (65, 66, 88, 90), (46, 44, 11, 13), (41, 58, 81, 17), (56, 2, 76, 78), (57, 42, 15, 80), (33, 57, 80, 79), (45, 46, 13, 9), (55, 39, 21, 77), (49, 47, 68, 67), (38, 56, 78, 22)])
me_prop.polygons.foreach_set('material_index', [1, 1, 1, 1, 1, 1, 1, 1, 1, 1, 1, 1, 1, 1, 1, 1, 0, 1, 1, 0, 0, 0, 0, 0, 0, 0, 0, 0, 0, 0, 0, 0, 0, 0, 0, 0, 0, 0, 0, 0, 0, 0, 0, 0, 0, 0, 0, 0, 0, 0, 0, 0, 0, 0, 0, 0, 0, 0, 0, 0, 0, 0, 0, 0, 0, 0, 0, 0, 0, 0, 0, 0, 0, 0, 0, 0, 0, 0, 0, 0, 0, 0, 0, 0, 0, 0, 0, 0, 0, 0, 0])
_uv = me_prop.uv_layers.new(name='UVMap')
_uv.uv.foreach_set('vector', [0.6667, 0.25, 0.6667, 0.5, 0.5, 0.5, 0.5, 0.25, 0.5833, 0.0, 0.6667, 0.25, 0.5, 0.25, 0.4167, 0.0, 0.5, 0.25, 0.3333, 0.25, 0.5, 0.25, 0.5, 0.5, 0.3333, 0.5, 0.3333, 0.25, 0.3333, 0.25, 0.3333, 0.5, 0.1667, 0.5, 0.1667, 0.25, 0.25, 0.0, 0.3333, 0.25, 0.1667, 0.25, 0.1667, 0.25, 0.1667, 0.5, 0.0, 0.5, 0.0, 0.25, 0.08333, 0.0, 0.1667, 0.25, 0.0, 0.25, 1.0, 0.25, 1.0, 0.5, 0.8333, 0.5, 0.8333, 0.25, 0.9167, 0.0, 1.0, 0.25, 0.8333, 0.25, 0.8333, 0.25, 0.8333, 0.5, 0.6667, 0.5, 0.6667, 0.25, 0.75, 0.0, 0.8333, 0.25, 0.6667, 0.25, 1.0, 0.5, 1.0, 1.0, 0.8333, 1.0, 0.8333, 0.5, 0.8333, 0.5, 0.8333, 1.0, 0.6667, 1.0, 0.6667, 0.5, 0.6667, 0.5, 0.6667, 1.0, 0.5, 1.0, 0.5, 0.5, 0.5, 0.5, 0.5, 1.0, 0.3333, 1.0, 0.3333, 0.5, 0.4578, 0.37, 0.25, 0.49, 0.04215, 0.37, 0.04215, 0.13, 0.25, 0.01, 0.4578, 0.13, 0.3333, 0.5, 0.3333, 1.0, 0.1667, 1.0, 0.1667, 0.5, 0.1667, 0.5, 0.1667, 1.0, -8.941e-08, 1.0, -8.941e-08, 0.5, 0.6667, 0.5, 0.691, 0.5, 0.809, 0.5, 0.8333, 0.5, 0.8333, 0.5, 0.6667, 0.5, 0.1667, 0.5, 0.191, 0.5, 0.309, 0.5, 0.3333, 0.5, 0.3333, 0.5, 0.1667, 0.5, -8.941e-08, 0.5, 0.02431, 0.5, 0.1424, 0.5, 0.1667, 0.5, 0.1667, 0.5, -8.941e-08, 0.5, 0.5, 0.5, 0.5243, 0.5, 0.6424, 0.5, 0.6667, 0.5, 0.6667, 0.5, 0.5, 0.5, 0.9757, 0.5, 0.8576, 0.5, 0.8576, 0.5, 0.9757, 0.5, 0.3333, 0.5, 0.3576, 0.5, 0.4757, 0.5, 0.5, 0.5, 0.5, 0.5, 0.3333, 0.5, 0.809, 0.5, 0.691, 0.5, 0.691, 0.5, 0.809, 0.5, 0.6424, 0.5, 0.5243, 0.5, 0.5243, 0.5, 0.6424, 0.5, 0.4757, 0.5, 0.3576, 0.5, 0.3576, 0.5, 0.4757, 0.5, 0.309, 0.5, 0.191, 0.5, 0.191, 0.5, 0.309, 0.5, 1.0, 0.5, 0.9757, 0.5, 0.8576, 0.5, 0.8333, 0.5, 0.8333, 0.5, 0.8576, 0.5, 0.9757, 0.5, 1.0, 0.5, 1.0, 0.5, 0.8333, 0.5, 0.1667, 0.5, 0.1424, 0.5, 0.02431, 0.5, -8.941e-08, 0.5, 0.6667, 0.5, 0.6424, 0.5, 0.5243, 0.5, 0.5, 0.5, 0.5, 0.5, 0.4757, 0.5, 0.3576, 0.5, 0.3333, 0.5, 0.3333, 0.5, 0.309, 0.5, 0.191, 0.5, 0.1667, 0.5, -0.02502, 0.5, 0.02431, 0.5, -8.941e-08, 0.5, 0.8333, 0.5, 0.809, 0.5, 0.691, 0.5, 0.6667, 0.5, 0.8576, 0.5, 0.8333, 0.5, 0.8333, 0.5, 0.8576, 0.5, 0.9757, 0.5, 0.9757, 0.5, 0.9757, 0.5, 0.9757, 0.5, -8.941e-08, 0.5, 0.02431, 0.5, 0.02431, 0.5, -8.941e-08, 0.5, 0.02431, 0.5, 0.02431, 0.5, 0.02431, 0.5, 0.02431, 0.5, 0.191, 0.5, 0.1667, 0.5, 0.1667, 0.5, 0.191, 0.5, 0.3333, 0.5, 0.3576, 0.5, 0.3576, 0.5, 0.3333, 0.5, 0.8333, 0.5, 0.809, 0.5, 0.809, 0.5, 0.8333, 0.5, 0.309, 0.5, 0.309, 0.5, 0.309, 0.5, 0.309, 0.5, 0.4757, 0.5, 0.5, 0.5, 0.5, 0.5, 0.4757, 0.5, 0.02431, 0.5, -8.941e-08, 0.5, -8.941e-08, 0.5, 0.02431, 0.5, 0.3576, 0.5, 0.3576, 0.5, 0.3576, 0.5, 0.3576, 0.5, 0.1667, 0.5, 0.1424, 0.5, 0.1424, 0.5, 0.1667, 0.5, 0.191, 0.5, 0.191, 0.5, 0.191, 0.5, 0.191, 0.5, 0.3576, 0.5, 0.3333, 0.5, 0.3333, 0.5, 0.3576, 0.5, 0.5, 0.5, 0.5243, 0.5, 0.5243, 0.5, 0.5, 0.5, 1.0, 0.5, 0.9757, 0.5, 0.9757, 0.5, 1.0, 0.5, 0.1424, 0.5, 0.1424, 0.5, 0.1424, 0.5, 0.1424, 0.5, 0.6424, 0.5, 0.6667, 0.5, 0.6667, 0.5, 0.6424, 0.5, 0.1424, 0.5, 0.02431, 0.5, 0.02431, 0.5, 0.1424, 0.5, 0.809, 0.5, 0.8455, 0.5, 0.8333, 0.5, 0.6424, 0.5, 0.6788, 0.5, 0.6667, 0.5, 0.4757, 0.5, 0.5122, 0.5, 0.5, 0.5, 0.309, 0.5, 0.3455, 0.5, 0.3333, 0.5, 0.1424, 0.5, 0.1788, 0.5, 0.1667, 0.5, 0.02431, 0.5, -8.941e-08, 0.5, -8.941e-08, 0.5, 0.8576, 0.5, 0.8212, 0.5, 0.8333, 0.5, 0.691, 0.5, 0.6545, 0.5, 0.6667, 0.5, 0.5243, 0.5, 0.4878, 0.5, 0.5, 0.5, 0.3576, 0.5, 0.3212, 0.5, 0.3333, 0.5, 0.191, 0.5, 0.1545, 0.5, 0.1667, 0.5, 0.6424, 0.5, 0.6424, 0.5, 0.691, 0.5, 0.691, 0.5, 0.8576, 0.5, 0.8576, 0.5, 0.809, 0.5, 0.809, 0.5, 0.1424, 0.5, 0.1424, 0.5, 0.191, 0.5, 0.191, 0.5, 0.3576, 0.5, 0.3576, 0.5, 0.309, 0.5, 0.309, 0.5, 0.02431, 0.5, 0.02431, 0.5, -8.941e-08, 0.5, -8.941e-08, 0.5, 0.4757, 0.5, 0.4757, 0.5, 0.5243, 0.5, 0.5243, 0.5, 0.309, 0.5, 0.3333, 0.5, 0.3333, 0.5, 0.309, 0.5, 0.4757, 0.5, 0.4757, 0.5, 0.4757, 0.5, 0.4757, 0.5, 0.6667, 0.5, 0.6424, 0.5, 0.6424, 0.5, 0.6667, 0.5, 0.1667, 0.5, 0.191, 0.5, 0.191, 0.5, 0.1667, 0.5, 0.9757, 0.5, 1.0, 0.5, 1.0, 0.5, 0.9757, 0.5, 0.5243, 0.5, 0.5243, 0.5, 0.5243, 0.5, 0.5243, 0.5, 0.8333, 0.5, 0.8576, 0.5, 0.8576, 0.5, 0.8333, 0.5, 0.691, 0.5, 0.6667, 0.5, 0.6667, 0.5, 0.691, 0.5, 0.1424, 0.5, 0.1667, 0.5, 0.1667, 0.5, 0.1424, 0.5, 0.5, 0.5, 0.4757, 0.5, 0.4757, 0.5, 0.5, 0.5, 0.6424, 0.5, 0.6424, 0.5, 0.6424, 0.5, 0.6424, 0.5, 0.809, 0.5, 0.8333, 0.5, 0.8333, 0.5, 0.809, 0.5, 0.691, 0.5, 0.691, 0.5, 0.691, 0.5, 0.691, 0.5, 0.6667, 0.5, 0.691, 0.5, 0.691, 0.5, 0.6667, 0.5, 0.5243, 0.5, 0.5, 0.5, 0.5, 0.5, 0.5243, 0.5, 0.8576, 0.5, 0.8576, 0.5, 0.8576, 0.5, 0.8576, 0.5, 0.3333, 0.5, 0.309, 0.5, 0.309, 0.5, 0.3333, 0.5, 0.809, 0.5, 0.809, 0.5, 0.809, 0.5, 0.809, 0.5])
me_prop.materials.append(mat_prop)
me_prop.materials.append(mat_propshaft)
me_prop.use_remesh_fix_poles = True
me_prop.use_remesh_preserve_attributes = False
me_prop.use_mirror_vertex_groups = False
me_prop.update()

# ---- objects
ob_submarine = bpy.data.objects.new('submarine', me_hull)
ob_propeller = bpy.data.objects.new('propeller', me_prop)

# ---- transforms, parenting, visibility, modifiers, constraints
ob_submarine.location = (0.0, 0.0, 0.0)
ob_submarine.rotation_euler = (1.571, -0.0, 0.0)
ob_submarine.lineart.crease_threshold = 0.0
ob_propeller.parent = ob_submarine
ob_propeller.matrix_parent_inverse = Matrix(((1.0, 0.0, 0.0, -0.0), (0.0, -4.371e-08, 1.0, 0.0), (0.0, -1.0, -4.371e-08, 0.0), (-0.0, 0.0, -0.0, 1.0)))
ob_propeller.location = (-9.934e-09, 4.177, -1.242e-08)
ob_propeller.rotation_euler = (1.571, -0.9774, 0.0)
ob_propeller.scale = (0.1266, 0.1266, 0.1266)
ob_propeller.lineart.crease_threshold = 0.0

# ---- collection membership
col_collection.objects.link(ob_submarine)
col_collection.objects.link(ob_propeller)

# ---- scene / render settings (as saved in the file)
scene.frame_start = 1; scene.frame_end = 14; scene.frame_set(14)
scene.render.engine = 'BLENDER_EEVEE_NEXT'
scene.cycles.use_denoising = False
scene.cycles.samples = 128
scene.cycles.sampling_pattern = 'TABULATED_SOBOL'
scene.cycles.use_adaptive_sampling = False
scene.cycles.use_light_tree = False
scene.eevee.use_taa_reprojection = False
scene.view_settings.view_transform = 'Filmic'
bpy.context.view_layer.update()

# ---- added for rendering (the .blend has no active camera and no usable light): camera, sun
cam_auto = bpy.data.cameras.new('AutoCamera')
cam_auto.lens = 50.0
cam_auto.sensor_width = 36.0
cam_auto.clip_end = 1000.0
ob_auto_camera = bpy.data.objects.new('AutoCamera', cam_auto)
scene.collection.objects.link(ob_auto_camera)
ob_auto_camera.location = (10.246, -11.5373, 8.5747)
ob_auto_camera.rotation_euler = (1.09748, -7.21219e-08, 0.694738)
scene.camera = ob_auto_camera
light_auto_sun = bpy.data.lights.new('AutoSun', 'SUN')
light_auto_sun.energy = 3.0
light_auto_sun.angle = 0.0523599
ob_auto_sun = bpy.data.objects.new('AutoSun', light_auto_sun)
scene.collection.objects.link(ob_auto_sun)
ob_auto_sun.rotation_euler = (0.872665, 0.174533, 0.523599)
bpy.context.view_layer.update()
